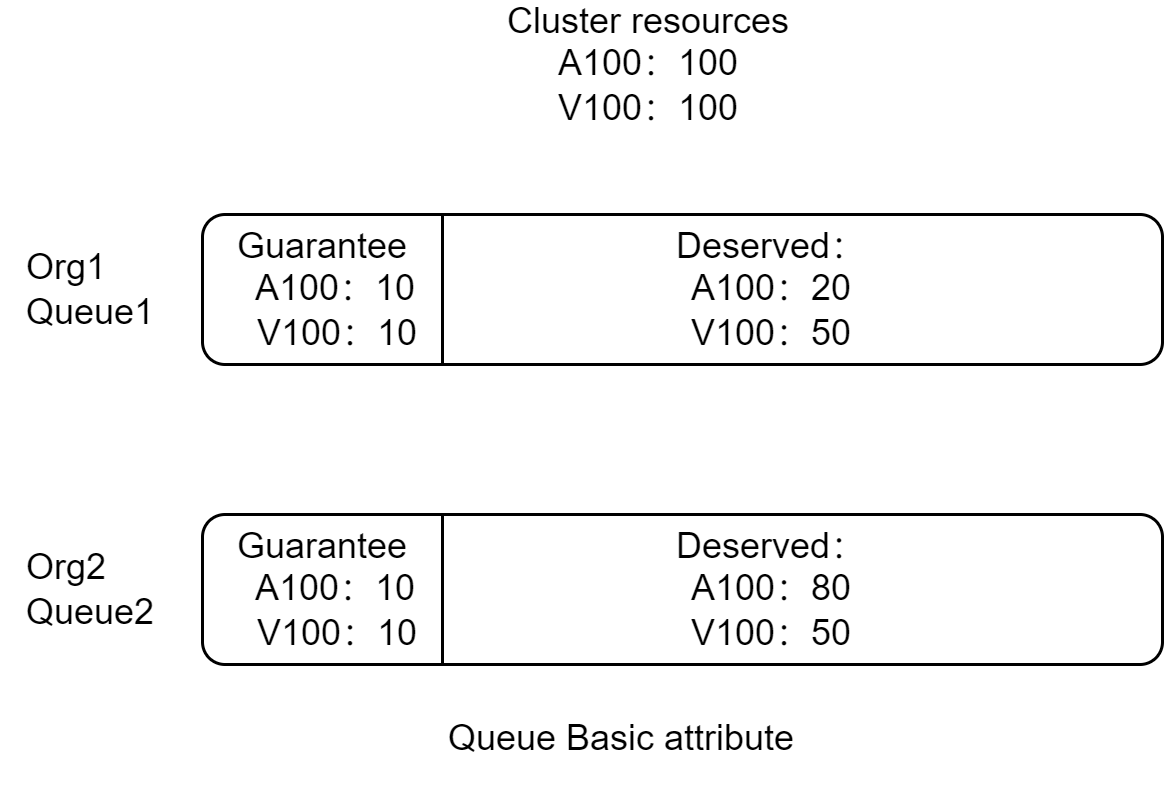

The diagram above was exported from draw.io. Its source (the exported page's mxGraphModel, read from the mxfile embedded in the PNG):
<mxGraphModel dx="1171" dy="765" grid="1" gridSize="10" guides="1" tooltips="1" connect="1" arrows="1" fold="1" page="1" pageScale="1" pageWidth="2339" pageHeight="3300" math="0" shadow="0">
  <root>
    <mxCell id="0" />
    <mxCell id="1" parent="0" />
    <mxCell id="2" value="Cluster resources&lt;br&gt;A100：100&lt;br&gt;V100：100" style="text;html=1;strokeColor=none;fillColor=none;align=center;verticalAlign=middle;whiteSpace=wrap;rounded=0;" vertex="1" parent="1">
      <mxGeometry x="349" y="82" width="160" height="40" as="geometry" />
    </mxCell>
    <mxCell id="3" value="" style="rounded=1;whiteSpace=wrap;html=1;" vertex="1" parent="1">
      <mxGeometry x="280" y="152" width="320" height="50" as="geometry" />
    </mxCell>
    <mxCell id="4" value="" style="endArrow=none;html=1;rounded=0;entryX=0.25;entryY=0;entryDx=0;entryDy=0;exitX=0.25;exitY=1;exitDx=0;exitDy=0;" edge="1" source="3" target="3" parent="1">
      <mxGeometry width="50" height="50" relative="1" as="geometry">
        <mxPoint x="600" y="292" as="sourcePoint" />
        <mxPoint x="420" y="232" as="targetPoint" />
      </mxGeometry>
    </mxCell>
    <mxCell id="5" value="Guarantee &lt;br&gt;&amp;nbsp; A100：10&lt;br&gt;&amp;nbsp; V100：10" style="text;html=1;strokeColor=none;fillColor=none;align=left;verticalAlign=middle;whiteSpace=wrap;rounded=0;" vertex="1" parent="1">
      <mxGeometry x="290" y="162" width="80" height="30" as="geometry" />
    </mxCell>
    <mxCell id="6" value="Deserved：A100：20&lt;br&gt;V100：50" style="text;html=1;strokeColor=none;fillColor=none;align=center;verticalAlign=middle;whiteSpace=wrap;rounded=0;" vertex="1" parent="1">
      <mxGeometry x="440" y="162" width="60" height="30" as="geometry" />
    </mxCell>
    <mxCell id="7" value="&lt;div style=&quot;text-align: left;&quot;&gt;&lt;span style=&quot;background-color: initial;&quot;&gt;Org1&lt;/span&gt;&lt;/div&gt;Queue1" style="text;html=1;strokeColor=none;fillColor=none;align=center;verticalAlign=middle;whiteSpace=wrap;rounded=0;" vertex="1" parent="1">
      <mxGeometry x="212.5" y="162" width="60" height="30" as="geometry" />
    </mxCell>
    <mxCell id="8" value="" style="rounded=1;whiteSpace=wrap;html=1;" vertex="1" parent="1">
      <mxGeometry x="280" y="252" width="320" height="50" as="geometry" />
    </mxCell>
    <mxCell id="9" value="" style="endArrow=none;html=1;rounded=0;entryX=0.25;entryY=0;entryDx=0;entryDy=0;exitX=0.25;exitY=1;exitDx=0;exitDy=0;" edge="1" source="8" target="8" parent="1">
      <mxGeometry width="50" height="50" relative="1" as="geometry">
        <mxPoint x="600" y="392" as="sourcePoint" />
        <mxPoint x="420" y="332" as="targetPoint" />
      </mxGeometry>
    </mxCell>
    <mxCell id="10" value="Deserved：A100：80&lt;br&gt;V100：50" style="text;html=1;strokeColor=none;fillColor=none;align=center;verticalAlign=middle;whiteSpace=wrap;rounded=0;" vertex="1" parent="1">
      <mxGeometry x="440" y="262" width="60" height="30" as="geometry" />
    </mxCell>
    <mxCell id="11" value="&lt;div style=&quot;text-align: left;&quot;&gt;&lt;span style=&quot;background-color: initial;&quot;&gt;Org2&lt;/span&gt;&lt;/div&gt;Queue2" style="text;html=1;strokeColor=none;fillColor=none;align=center;verticalAlign=middle;whiteSpace=wrap;rounded=0;" vertex="1" parent="1">
      <mxGeometry x="212.5" y="262" width="60" height="30" as="geometry" />
    </mxCell>
    <mxCell id="12" value="Queue Basic attribute" style="text;html=1;strokeColor=none;fillColor=none;align=center;verticalAlign=middle;whiteSpace=wrap;rounded=0;" vertex="1" parent="1">
      <mxGeometry x="320" y="312" width="200" height="30" as="geometry" />
    </mxCell>
    <mxCell id="13" value="Guarantee &lt;br&gt;&amp;nbsp; A100：10&lt;br&gt;&amp;nbsp; V100：10" style="text;html=1;strokeColor=none;fillColor=none;align=left;verticalAlign=middle;whiteSpace=wrap;rounded=0;" vertex="1" parent="1">
      <mxGeometry x="290" y="262" width="80" height="30" as="geometry" />
    </mxCell>
  </root>
</mxGraphModel>